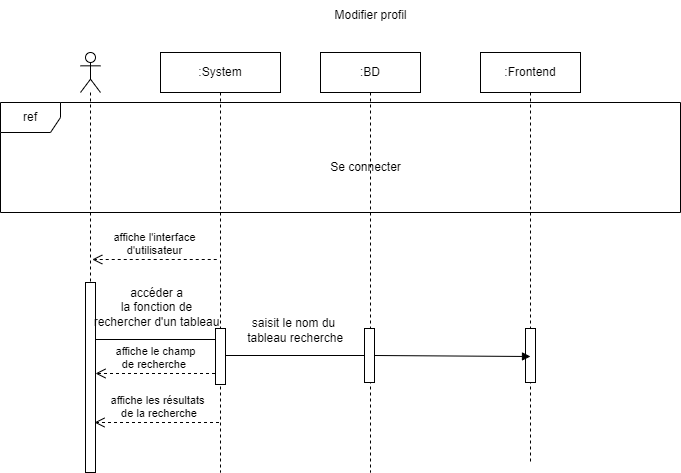

The diagram above was exported from draw.io. Its source (the exported page's mxGraphModel, read from the mxfile embedded in the PNG):
<mxGraphModel dx="2435" dy="1758" grid="1" gridSize="10" guides="1" tooltips="1" connect="1" arrows="1" fold="1" page="1" pageScale="1" pageWidth="827" pageHeight="1169" math="0" shadow="0">
  <root>
    <mxCell id="0" />
    <mxCell id="1" parent="0" />
    <mxCell id="z1DTuk4xFwj5l7rUyIsM-1" value="" style="shape=umlLifeline;perimeter=lifelinePerimeter;whiteSpace=wrap;html=1;container=1;dropTarget=0;collapsible=0;recursiveResize=0;outlineConnect=0;portConstraint=eastwest;newEdgeStyle={&quot;curved&quot;:0,&quot;rounded&quot;:0};participant=umlActor;" vertex="1" parent="1">
      <mxGeometry x="40" y="40" width="20" height="400" as="geometry" />
    </mxCell>
    <mxCell id="z1DTuk4xFwj5l7rUyIsM-16" value="" style="html=1;points=[[0,0,0,0,5],[0,1,0,0,-5],[1,0,0,0,5],[1,1,0,0,-5]];perimeter=orthogonalPerimeter;outlineConnect=0;targetShapes=umlLifeline;portConstraint=eastwest;newEdgeStyle={&quot;curved&quot;:0,&quot;rounded&quot;:0};" vertex="1" parent="z1DTuk4xFwj5l7rUyIsM-1">
      <mxGeometry x="5" y="230" width="10" height="190" as="geometry" />
    </mxCell>
    <mxCell id="z1DTuk4xFwj5l7rUyIsM-4" value=":System" style="shape=umlLifeline;perimeter=lifelinePerimeter;whiteSpace=wrap;html=1;container=1;dropTarget=0;collapsible=0;recursiveResize=0;outlineConnect=0;portConstraint=eastwest;newEdgeStyle={&quot;curved&quot;:0,&quot;rounded&quot;:0};" vertex="1" parent="1">
      <mxGeometry x="120" y="40" width="120" height="420" as="geometry" />
    </mxCell>
    <mxCell id="z1DTuk4xFwj5l7rUyIsM-12" value="" style="html=1;points=[[0,0,0,0,5],[0,1,0,0,-5],[1,0,0,0,5],[1,1,0,0,-5]];perimeter=orthogonalPerimeter;outlineConnect=0;targetShapes=umlLifeline;portConstraint=eastwest;newEdgeStyle={&quot;curved&quot;:0,&quot;rounded&quot;:0};" vertex="1" parent="z1DTuk4xFwj5l7rUyIsM-4">
      <mxGeometry x="55" y="276" width="10" height="56" as="geometry" />
    </mxCell>
    <mxCell id="z1DTuk4xFwj5l7rUyIsM-5" value=":BD" style="shape=umlLifeline;perimeter=lifelinePerimeter;whiteSpace=wrap;html=1;container=1;dropTarget=0;collapsible=0;recursiveResize=0;outlineConnect=0;portConstraint=eastwest;newEdgeStyle={&quot;curved&quot;:0,&quot;rounded&quot;:0};" vertex="1" parent="1">
      <mxGeometry x="280" y="40" width="100" height="420" as="geometry" />
    </mxCell>
    <mxCell id="z1DTuk4xFwj5l7rUyIsM-20" value="" style="html=1;points=[[0,0,0,0,5],[0,1,0,0,-5],[1,0,0,0,5],[1,1,0,0,-5]];perimeter=orthogonalPerimeter;outlineConnect=0;targetShapes=umlLifeline;portConstraint=eastwest;newEdgeStyle={&quot;curved&quot;:0,&quot;rounded&quot;:0};" vertex="1" parent="z1DTuk4xFwj5l7rUyIsM-5">
      <mxGeometry x="44" y="276" width="10" height="54" as="geometry" />
    </mxCell>
    <mxCell id="z1DTuk4xFwj5l7rUyIsM-6" value=":Frontend" style="shape=umlLifeline;perimeter=lifelinePerimeter;whiteSpace=wrap;html=1;container=1;dropTarget=0;collapsible=0;recursiveResize=0;outlineConnect=0;portConstraint=eastwest;newEdgeStyle={&quot;curved&quot;:0,&quot;rounded&quot;:0};" vertex="1" parent="1">
      <mxGeometry x="440" y="40" width="100" height="410" as="geometry" />
    </mxCell>
    <mxCell id="z1DTuk4xFwj5l7rUyIsM-22" value="" style="html=1;points=[[0,0,0,0,5],[0,1,0,0,-5],[1,0,0,0,5],[1,1,0,0,-5]];perimeter=orthogonalPerimeter;outlineConnect=0;targetShapes=umlLifeline;portConstraint=eastwest;newEdgeStyle={&quot;curved&quot;:0,&quot;rounded&quot;:0};" vertex="1" parent="z1DTuk4xFwj5l7rUyIsM-6">
      <mxGeometry x="45" y="276" width="10" height="54" as="geometry" />
    </mxCell>
    <mxCell id="z1DTuk4xFwj5l7rUyIsM-7" value="ref" style="shape=umlFrame;whiteSpace=wrap;html=1;pointerEvents=0;" vertex="1" parent="1">
      <mxGeometry x="-40" y="90" width="680" height="110" as="geometry" />
    </mxCell>
    <mxCell id="z1DTuk4xFwj5l7rUyIsM-8" value="Se connecter" style="text;html=1;align=center;verticalAlign=middle;resizable=0;points=[];autosize=1;strokeColor=none;fillColor=none;" vertex="1" parent="1">
      <mxGeometry x="280" y="140" width="90" height="30" as="geometry" />
    </mxCell>
    <mxCell id="z1DTuk4xFwj5l7rUyIsM-14" value="" style="endArrow=none;html=1;rounded=0;exitX=1;exitY=0;exitDx=0;exitDy=5;exitPerimeter=0;entryX=0;entryY=0;entryDx=0;entryDy=5;entryPerimeter=0;" edge="1" parent="1">
      <mxGeometry width="50" height="50" relative="1" as="geometry">
        <mxPoint x="55" y="327" as="sourcePoint" />
        <mxPoint x="175" y="327" as="targetPoint" />
      </mxGeometry>
    </mxCell>
    <mxCell id="z1DTuk4xFwj5l7rUyIsM-21" value="" style="endArrow=none;html=1;rounded=0;" edge="1" parent="1">
      <mxGeometry width="50" height="50" relative="1" as="geometry">
        <mxPoint x="185" y="343" as="sourcePoint" />
        <mxPoint x="324" y="343" as="targetPoint" />
      </mxGeometry>
    </mxCell>
    <mxCell id="z1DTuk4xFwj5l7rUyIsM-24" value="" style="html=1;verticalAlign=bottom;endArrow=block;curved=0;rounded=0;" edge="1" parent="1">
      <mxGeometry x="0.0019" width="80" relative="1" as="geometry">
        <mxPoint x="334" y="343" as="sourcePoint" />
        <mxPoint x="490" y="344" as="targetPoint" />
        <Array as="points">
          <mxPoint x="334" y="343" />
        </Array>
        <mxPoint as="offset" />
      </mxGeometry>
    </mxCell>
    <mxCell id="z1DTuk4xFwj5l7rUyIsM-25" value="accéder a &lt;br&gt;la fonction de &lt;br&gt;rechercher&amp;nbsp;d'un tableau" style="text;html=1;align=center;verticalAlign=middle;resizable=0;points=[];autosize=1;strokeColor=none;fillColor=none;" vertex="1" parent="1">
      <mxGeometry x="41" y="265" width="150" height="60" as="geometry" />
    </mxCell>
    <mxCell id="z1DTuk4xFwj5l7rUyIsM-26" value="saisit le nom du&lt;br&gt;&amp;nbsp;tableau recherche" style="text;html=1;align=center;verticalAlign=middle;resizable=0;points=[];autosize=1;strokeColor=none;fillColor=none;" vertex="1" parent="1">
      <mxGeometry x="193" y="298" width="120" height="40" as="geometry" />
    </mxCell>
    <mxCell id="z1DTuk4xFwj5l7rUyIsM-31" value="Modifier profil" style="text;html=1;align=center;verticalAlign=middle;resizable=0;points=[];autosize=1;strokeColor=none;fillColor=none;" vertex="1" parent="1">
      <mxGeometry x="280" y="-12" width="100" height="30" as="geometry" />
    </mxCell>
    <mxCell id="z1DTuk4xFwj5l7rUyIsM-35" value="affiche l'interface &lt;br&gt;d'utilisateur" style="html=1;verticalAlign=bottom;endArrow=open;dashed=1;endSize=8;curved=0;rounded=0;" edge="1" parent="1">
      <mxGeometry relative="1" as="geometry">
        <mxPoint x="176.25" y="247" as="sourcePoint" />
        <mxPoint x="51.75" y="247" as="targetPoint" />
      </mxGeometry>
    </mxCell>
    <mxCell id="z1DTuk4xFwj5l7rUyIsM-36" value="affiche les résultats&lt;br&gt;&amp;nbsp;de la recherche" style="html=1;verticalAlign=bottom;endArrow=open;dashed=1;endSize=8;curved=0;rounded=0;" edge="1" parent="1">
      <mxGeometry relative="1" as="geometry">
        <mxPoint x="178.5" y="410" as="sourcePoint" />
        <mxPoint x="54" y="410" as="targetPoint" />
      </mxGeometry>
    </mxCell>
    <mxCell id="z1DTuk4xFwj5l7rUyIsM-38" value="affiche le champ &lt;br&gt;de recherche&amp;nbsp;" style="html=1;verticalAlign=bottom;endArrow=open;dashed=1;endSize=8;curved=0;rounded=0;" edge="1" parent="1">
      <mxGeometry x="0.0042" relative="1" as="geometry">
        <mxPoint x="174.5" y="361" as="sourcePoint" />
        <mxPoint x="55" y="361" as="targetPoint" />
        <mxPoint as="offset" />
      </mxGeometry>
    </mxCell>
  </root>
</mxGraphModel>